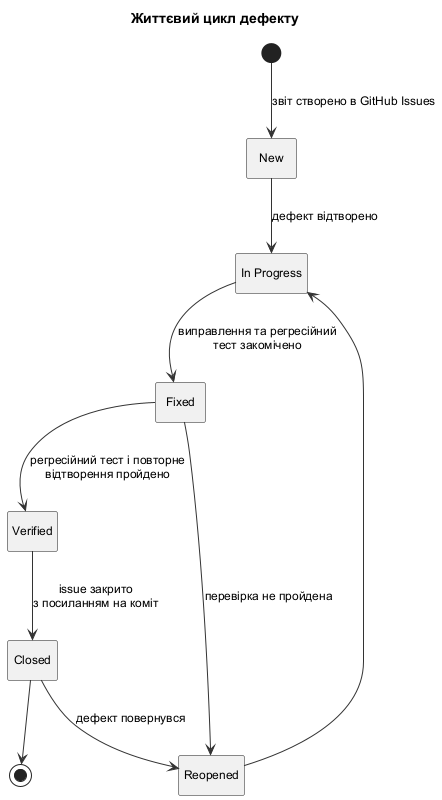

The diagram above was rendered by PlantUML. Its source (embedded in the PNG):
@startuml defect_lifecycle
!include style.iuml
hide empty description
title Життєвий цикл дефекту

[*] --> New : звіт створено в GitHub Issues
New --> InProgress : дефект відтворено
InProgress --> Fixed : виправлення та регресійний\nтест закомічено
Fixed --> Verified : регресійний тест і повторне\nвідтворення пройдено
Fixed --> Reopened : перевірка не пройдена
Verified --> Closed : issue закрито\nз посиланням на коміт
Closed --> Reopened : дефект повернувся
Reopened --> InProgress
Closed --> [*]

state "In Progress" as InProgress

@enduml